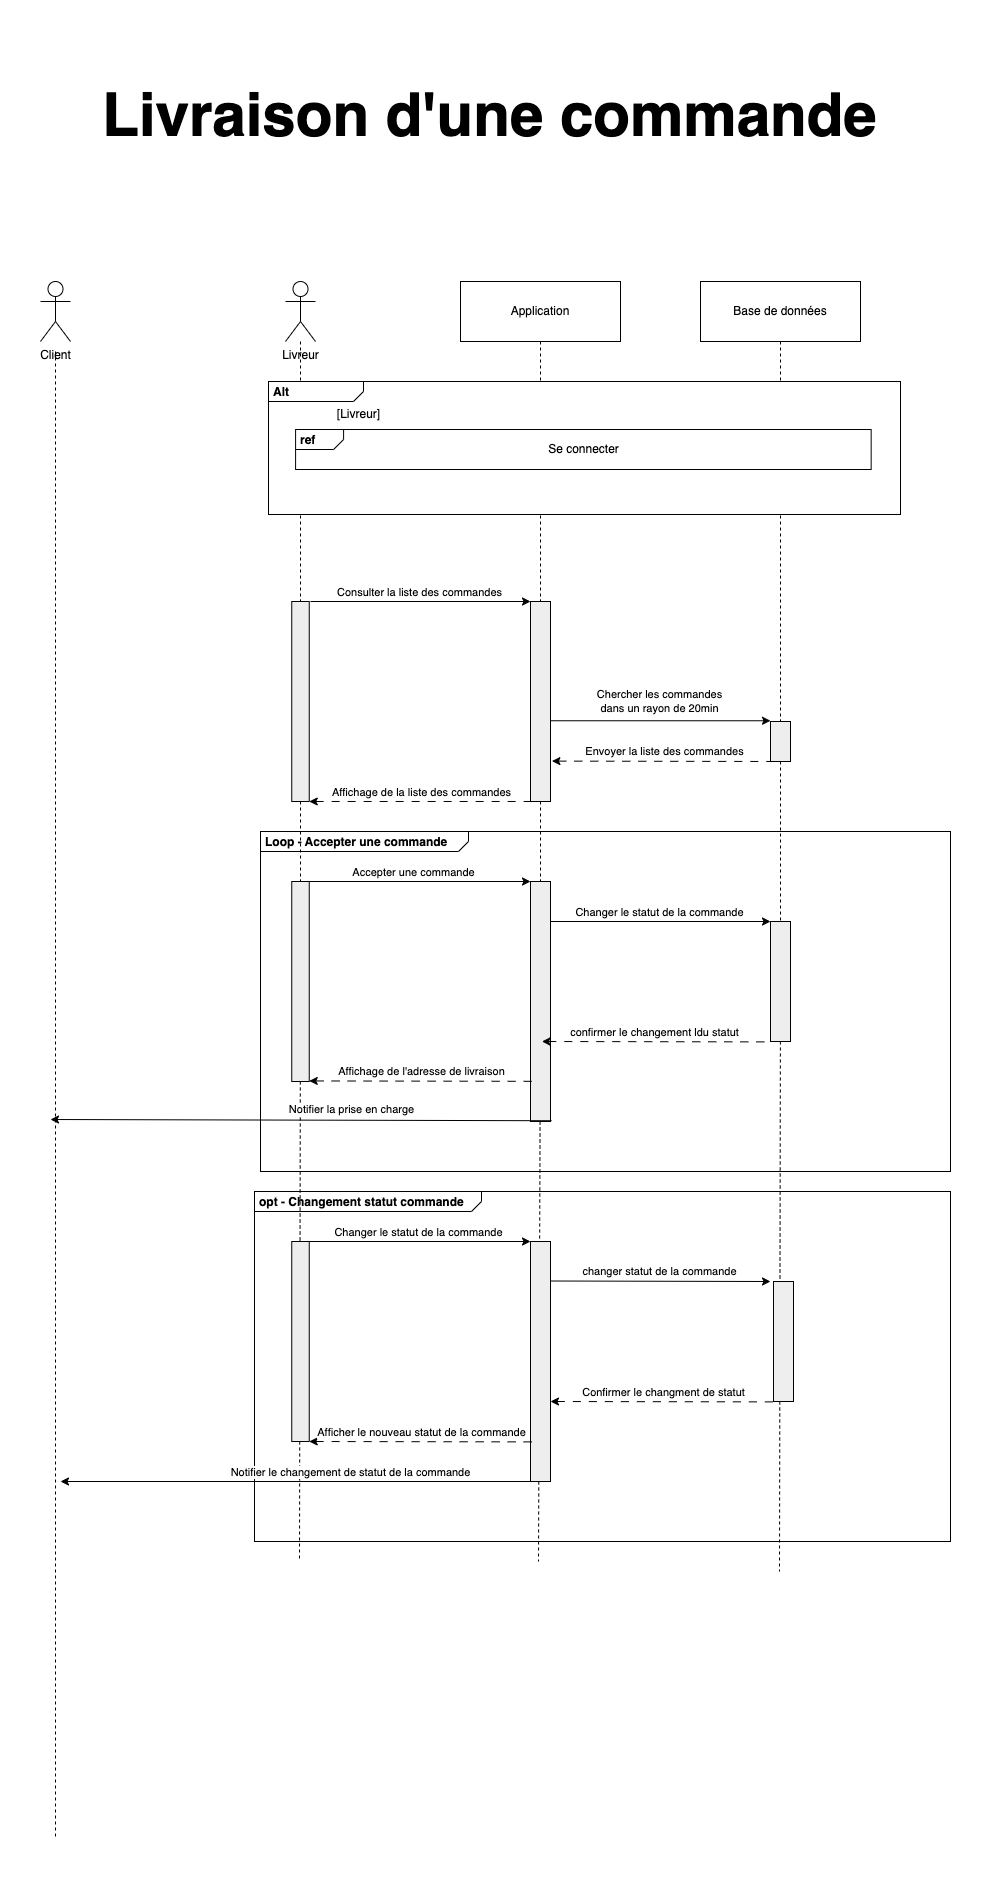

The diagram above was exported from draw.io. Its source (the exported page's mxGraphModel, read from the mxfile embedded in the PNG):
<mxGraphModel dx="479" dy="894" grid="1" gridSize="10" guides="1" tooltips="1" connect="1" arrows="1" fold="1" page="1" pageScale="1" pageWidth="827" pageHeight="1169" math="0" shadow="0">
  <root>
    <mxCell id="0" />
    <mxCell id="1" parent="0" />
    <mxCell id="VkRcFmWjyAWYw9u_2Hrv-1" value="Livreur" style="shape=umlActor;verticalLabelPosition=bottom;verticalAlign=top;html=1;" parent="1" vertex="1">
      <mxGeometry x="1665" y="1280" width="30" height="60" as="geometry" />
    </mxCell>
    <mxCell id="VkRcFmWjyAWYw9u_2Hrv-4" value="Application" style="shape=rect;html=1;whiteSpace=wrap;align=center;" parent="1" vertex="1">
      <mxGeometry x="1840" y="1280" width="160" height="60" as="geometry" />
    </mxCell>
    <mxCell id="VkRcFmWjyAWYw9u_2Hrv-5" value="" style="shape=rect;html=1;fillColor=#eeeeee;" parent="1" vertex="1">
      <mxGeometry x="1910" y="1600" width="20" height="200" as="geometry" />
    </mxCell>
    <mxCell id="VkRcFmWjyAWYw9u_2Hrv-6" value="" style="edgeStyle=none;html=1;dashed=1;endArrow=none;rounded=0;" parent="1" source="VkRcFmWjyAWYw9u_2Hrv-4" edge="1">
      <mxGeometry relative="1" as="geometry">
        <mxPoint x="1920" y="1600" as="targetPoint" />
      </mxGeometry>
    </mxCell>
    <mxCell id="VkRcFmWjyAWYw9u_2Hrv-7" value="" style="edgeStyle=none;html=1;dashed=1;endArrow=none;rounded=0;startArrow=none;" parent="1" source="VkRcFmWjyAWYw9u_2Hrv-71" edge="1">
      <mxGeometry x="1" relative="1" as="geometry">
        <mxPoint x="1918" y="2560" as="targetPoint" />
      </mxGeometry>
    </mxCell>
    <mxCell id="VkRcFmWjyAWYw9u_2Hrv-8" value="Base de données" style="shape=rect;html=1;whiteSpace=wrap;align=center;" parent="1" vertex="1">
      <mxGeometry x="2080" y="1280" width="160" height="60" as="geometry" />
    </mxCell>
    <mxCell id="VkRcFmWjyAWYw9u_2Hrv-9" value="" style="shape=rect;html=1;fillColor=#eeeeee;" parent="1" vertex="1">
      <mxGeometry x="2150" y="1720" width="20" height="40" as="geometry" />
    </mxCell>
    <mxCell id="VkRcFmWjyAWYw9u_2Hrv-10" value="" style="edgeStyle=none;html=1;dashed=1;endArrow=none;rounded=0;entryX=0.5;entryY=0;entryDx=0;entryDy=0;" parent="1" source="VkRcFmWjyAWYw9u_2Hrv-8" target="VkRcFmWjyAWYw9u_2Hrv-9" edge="1">
      <mxGeometry relative="1" as="geometry">
        <mxPoint x="2160" y="1710" as="targetPoint" />
      </mxGeometry>
    </mxCell>
    <mxCell id="VkRcFmWjyAWYw9u_2Hrv-17" value="" style="shape=rect;html=1;fillColor=#eeeeee;" parent="1" vertex="1">
      <mxGeometry x="1671.25" y="1600" width="17.5" height="200" as="geometry" />
    </mxCell>
    <mxCell id="VkRcFmWjyAWYw9u_2Hrv-18" value="" style="edgeStyle=none;html=1;dashed=1;endArrow=none;rounded=0;" parent="1" source="VkRcFmWjyAWYw9u_2Hrv-1" edge="1">
      <mxGeometry relative="1" as="geometry">
        <mxPoint x="1705" y="1400" as="sourcePoint" />
        <mxPoint x="1680" y="1600" as="targetPoint" />
      </mxGeometry>
    </mxCell>
    <mxCell id="VkRcFmWjyAWYw9u_2Hrv-19" value="" style="edgeStyle=none;html=1;dashed=1;endArrow=none;rounded=0;startArrow=none;" parent="1" source="VkRcFmWjyAWYw9u_2Hrv-69" edge="1">
      <mxGeometry x="1" relative="1" as="geometry">
        <mxPoint x="1679" y="2560" as="targetPoint" />
      </mxGeometry>
    </mxCell>
    <mxCell id="VkRcFmWjyAWYw9u_2Hrv-20" value="&lt;p style=&quot;margin:0px;margin-top:4px;margin-left:5px;text-align:left;&quot;&gt;&lt;b&gt;Loop - Accepter une commande&lt;/b&gt;&lt;/p&gt;" style="html=1;shape=mxgraph.sysml.package;overflow=fill;labelX=208.25;align=left;spacingLeft=5;verticalAlign=top;spacingTop=-3;fillColor=none;" parent="1" vertex="1">
      <mxGeometry x="1640" y="1830" width="690" height="340" as="geometry" />
    </mxCell>
    <mxCell id="VkRcFmWjyAWYw9u_2Hrv-29" value="" style="endArrow=classic;html=1;rounded=0;" parent="1" edge="1">
      <mxGeometry width="50" height="50" relative="1" as="geometry">
        <mxPoint x="1690" y="1600" as="sourcePoint" />
        <mxPoint x="1910" y="1600" as="targetPoint" />
      </mxGeometry>
    </mxCell>
    <mxCell id="VkRcFmWjyAWYw9u_2Hrv-30" value="Consulter la liste des commandes" style="edgeLabel;html=1;align=center;verticalAlign=middle;resizable=0;points=[];" parent="VkRcFmWjyAWYw9u_2Hrv-29" vertex="1" connectable="0">
      <mxGeometry x="-0.144" y="2" relative="1" as="geometry">
        <mxPoint x="14" y="-8" as="offset" />
      </mxGeometry>
    </mxCell>
    <mxCell id="VkRcFmWjyAWYw9u_2Hrv-31" value="" style="endArrow=classic;html=1;rounded=0;" parent="1" edge="1">
      <mxGeometry width="50" height="50" relative="1" as="geometry">
        <mxPoint x="1930" y="1719.26" as="sourcePoint" />
        <mxPoint x="2150" y="1719.26" as="targetPoint" />
      </mxGeometry>
    </mxCell>
    <mxCell id="VkRcFmWjyAWYw9u_2Hrv-32" value="Chercher les commandes&lt;br&gt;dans un rayon de 20min" style="edgeLabel;html=1;align=center;verticalAlign=middle;resizable=0;points=[];" parent="VkRcFmWjyAWYw9u_2Hrv-31" vertex="1" connectable="0">
      <mxGeometry x="-0.144" y="2" relative="1" as="geometry">
        <mxPoint x="14" y="-18" as="offset" />
      </mxGeometry>
    </mxCell>
    <mxCell id="VkRcFmWjyAWYw9u_2Hrv-33" value="" style="endArrow=none;html=1;rounded=0;startArrow=classic;startFill=1;endFill=0;dashed=1;dashPattern=8 8;exitX=1.071;exitY=0.798;exitDx=0;exitDy=0;exitPerimeter=0;" parent="1" source="VkRcFmWjyAWYw9u_2Hrv-5" edge="1">
      <mxGeometry width="50" height="50" relative="1" as="geometry">
        <mxPoint x="1940" y="1760" as="sourcePoint" />
        <mxPoint x="2160" y="1760" as="targetPoint" />
      </mxGeometry>
    </mxCell>
    <mxCell id="VkRcFmWjyAWYw9u_2Hrv-34" value="Envoyer la liste des commandes" style="edgeLabel;html=1;align=center;verticalAlign=middle;resizable=0;points=[];" parent="VkRcFmWjyAWYw9u_2Hrv-33" vertex="1" connectable="0">
      <mxGeometry x="-0.144" y="2" relative="1" as="geometry">
        <mxPoint x="14" y="-8" as="offset" />
      </mxGeometry>
    </mxCell>
    <mxCell id="VkRcFmWjyAWYw9u_2Hrv-56" value="&lt;p style=&quot;margin:0px;margin-top:4px;margin-left:5px;text-align:left;&quot;&gt;&lt;b&gt;opt - Changement statut commande&lt;/b&gt;&lt;/p&gt;" style="html=1;shape=mxgraph.sysml.package;overflow=fill;labelX=227;align=left;spacingLeft=5;verticalAlign=top;spacingTop=-3;fillColor=none;" parent="1" vertex="1">
      <mxGeometry x="1634" y="2190" width="696" height="350" as="geometry" />
    </mxCell>
    <mxCell id="KhCqIM1UBF7x-5yFL9ke-1" value="" style="group" parent="1" vertex="1" connectable="0">
      <mxGeometry x="1648" y="1380" width="632" height="133" as="geometry" />
    </mxCell>
    <mxCell id="VkRcFmWjyAWYw9u_2Hrv-21" value="&lt;p style=&quot;margin:0px;margin-top:4px;margin-left:5px;text-align:left;&quot;&gt;&lt;b&gt;Alt&lt;/b&gt;&lt;/p&gt;" style="html=1;shape=mxgraph.sysml.package;overflow=fill;labelX=95;align=left;spacingLeft=5;verticalAlign=top;spacingTop=-3;container=0;" parent="KhCqIM1UBF7x-5yFL9ke-1" vertex="1">
      <mxGeometry width="632" height="133" as="geometry" />
    </mxCell>
    <mxCell id="VkRcFmWjyAWYw9u_2Hrv-48" value="" style="group" parent="KhCqIM1UBF7x-5yFL9ke-1" vertex="1" connectable="0">
      <mxGeometry x="27.085714285714285" y="18" width="575.5714285714286" height="70" as="geometry" />
    </mxCell>
    <mxCell id="VkRcFmWjyAWYw9u_2Hrv-25" value="[Livreur]" style="text;html=1;strokeColor=none;fillColor=none;align=center;verticalAlign=middle;whiteSpace=wrap;rounded=0;container=0;" parent="VkRcFmWjyAWYw9u_2Hrv-48" vertex="1">
      <mxGeometry x="41.38095238095238" width="45.14285714285714" height="30" as="geometry" />
    </mxCell>
    <mxCell id="VkRcFmWjyAWYw9u_2Hrv-46" value="" style="group" parent="VkRcFmWjyAWYw9u_2Hrv-48" vertex="1" connectable="0">
      <mxGeometry y="30" width="575.5714285714286" height="40" as="geometry" />
    </mxCell>
    <mxCell id="VkRcFmWjyAWYw9u_2Hrv-23" value="&lt;p style=&quot;margin:0px;margin-top:4px;margin-left:5px;text-align:left;&quot;&gt;&lt;b&gt;ref&lt;/b&gt;&lt;/p&gt;" style="html=1;shape=mxgraph.sysml.package;overflow=fill;labelX=48.08;align=left;spacingLeft=5;verticalAlign=top;spacingTop=-3;container=0;" parent="VkRcFmWjyAWYw9u_2Hrv-46" vertex="1">
      <mxGeometry width="575.5714285714286" height="40" as="geometry" />
    </mxCell>
    <mxCell id="VkRcFmWjyAWYw9u_2Hrv-27" value="Se connecter" style="text;html=1;strokeColor=none;fillColor=none;align=center;verticalAlign=middle;whiteSpace=wrap;rounded=0;container=0;" parent="VkRcFmWjyAWYw9u_2Hrv-46" vertex="1">
      <mxGeometry x="245.46428571428572" y="4.5" width="84.64285714285714" height="30" as="geometry" />
    </mxCell>
    <mxCell id="KhCqIM1UBF7x-5yFL9ke-8" value="" style="edgeStyle=none;html=1;dashed=1;endArrow=none;rounded=0;" parent="1" source="VkRcFmWjyAWYw9u_2Hrv-5" target="VkRcFmWjyAWYw9u_2Hrv-71" edge="1">
      <mxGeometry x="1" relative="1" as="geometry">
        <mxPoint x="1919" y="2340" as="targetPoint" />
        <mxPoint x="1919.9117647058824" y="1720" as="sourcePoint" />
      </mxGeometry>
    </mxCell>
    <mxCell id="VkRcFmWjyAWYw9u_2Hrv-71" value="" style="shape=rect;html=1;fillColor=#eeeeee;" parent="1" vertex="1">
      <mxGeometry x="1910" y="1880" width="20" height="240" as="geometry" />
    </mxCell>
    <mxCell id="KhCqIM1UBF7x-5yFL9ke-9" value="" style="endArrow=none;html=1;rounded=0;startArrow=classic;startFill=1;endFill=0;dashed=1;dashPattern=8 8;exitX=1;exitY=1;exitDx=0;exitDy=0;" parent="1" edge="1">
      <mxGeometry width="50" height="50" relative="1" as="geometry">
        <mxPoint x="1688.75" y="1800" as="sourcePoint" />
        <mxPoint x="1918.75" y="1800" as="targetPoint" />
      </mxGeometry>
    </mxCell>
    <mxCell id="KhCqIM1UBF7x-5yFL9ke-10" value="Affichage de la liste des commandes" style="edgeLabel;html=1;align=center;verticalAlign=middle;resizable=0;points=[];" parent="KhCqIM1UBF7x-5yFL9ke-9" vertex="1" connectable="0">
      <mxGeometry x="-0.144" y="2" relative="1" as="geometry">
        <mxPoint x="14" y="-8" as="offset" />
      </mxGeometry>
    </mxCell>
    <mxCell id="KhCqIM1UBF7x-5yFL9ke-11" value="" style="endArrow=classic;html=1;rounded=0;entryX=0;entryY=0;entryDx=0;entryDy=0;" parent="1" target="VkRcFmWjyAWYw9u_2Hrv-71" edge="1">
      <mxGeometry width="50" height="50" relative="1" as="geometry">
        <mxPoint x="1680" y="1880" as="sourcePoint" />
        <mxPoint x="1900" y="1840" as="targetPoint" />
      </mxGeometry>
    </mxCell>
    <mxCell id="KhCqIM1UBF7x-5yFL9ke-12" value="Accepter une commande" style="edgeLabel;html=1;align=center;verticalAlign=middle;resizable=0;points=[];" parent="KhCqIM1UBF7x-5yFL9ke-11" vertex="1" connectable="0">
      <mxGeometry x="-0.144" y="2" relative="1" as="geometry">
        <mxPoint x="14" y="-8" as="offset" />
      </mxGeometry>
    </mxCell>
    <mxCell id="KhCqIM1UBF7x-5yFL9ke-13" value="" style="edgeStyle=none;html=1;dashed=1;endArrow=none;rounded=0;" parent="1" source="VkRcFmWjyAWYw9u_2Hrv-17" target="VkRcFmWjyAWYw9u_2Hrv-69" edge="1">
      <mxGeometry x="1" relative="1" as="geometry">
        <mxPoint x="1679" y="2340" as="targetPoint" />
        <mxPoint x="1679.84375" y="1800" as="sourcePoint" />
      </mxGeometry>
    </mxCell>
    <mxCell id="VkRcFmWjyAWYw9u_2Hrv-69" value="" style="shape=rect;html=1;fillColor=#eeeeee;" parent="1" vertex="1">
      <mxGeometry x="1671.25" y="1880" width="17.5" height="200" as="geometry" />
    </mxCell>
    <mxCell id="KhCqIM1UBF7x-5yFL9ke-14" value="" style="endArrow=classic;html=1;rounded=0;" parent="1" edge="1">
      <mxGeometry width="50" height="50" relative="1" as="geometry">
        <mxPoint x="1930" y="1920" as="sourcePoint" />
        <mxPoint x="2150" y="1920" as="targetPoint" />
      </mxGeometry>
    </mxCell>
    <mxCell id="KhCqIM1UBF7x-5yFL9ke-15" value="Changer le statut de la commande" style="edgeLabel;html=1;align=center;verticalAlign=middle;resizable=0;points=[];" parent="KhCqIM1UBF7x-5yFL9ke-14" vertex="1" connectable="0">
      <mxGeometry x="-0.144" y="2" relative="1" as="geometry">
        <mxPoint x="14" y="-8" as="offset" />
      </mxGeometry>
    </mxCell>
    <mxCell id="KhCqIM1UBF7x-5yFL9ke-19" value="" style="edgeStyle=none;html=1;dashed=1;endArrow=none;rounded=0;" parent="1" source="VkRcFmWjyAWYw9u_2Hrv-9" target="KhCqIM1UBF7x-5yFL9ke-18" edge="1">
      <mxGeometry x="1" relative="1" as="geometry">
        <mxPoint x="2159" y="2340" as="targetPoint" />
        <mxPoint x="2159.9666666666667" y="1760" as="sourcePoint" />
      </mxGeometry>
    </mxCell>
    <mxCell id="KhCqIM1UBF7x-5yFL9ke-18" value="" style="shape=rect;html=1;fillColor=#eeeeee;" parent="1" vertex="1">
      <mxGeometry x="2150" y="1920" width="20" height="120" as="geometry" />
    </mxCell>
    <mxCell id="KhCqIM1UBF7x-5yFL9ke-20" value="" style="endArrow=none;html=1;rounded=0;startArrow=classic;startFill=1;endFill=0;dashed=1;dashPattern=8 8;exitX=1.071;exitY=0.798;exitDx=0;exitDy=0;exitPerimeter=0;" parent="1" edge="1">
      <mxGeometry width="50" height="50" relative="1" as="geometry">
        <mxPoint x="1921.42" y="2040" as="sourcePoint" />
        <mxPoint x="2150" y="2040.4" as="targetPoint" />
      </mxGeometry>
    </mxCell>
    <mxCell id="KhCqIM1UBF7x-5yFL9ke-21" value="confirmer le changement ldu statut" style="edgeLabel;html=1;align=center;verticalAlign=middle;resizable=0;points=[];" parent="KhCqIM1UBF7x-5yFL9ke-20" vertex="1" connectable="0">
      <mxGeometry x="-0.144" y="2" relative="1" as="geometry">
        <mxPoint x="14" y="-8" as="offset" />
      </mxGeometry>
    </mxCell>
    <mxCell id="KhCqIM1UBF7x-5yFL9ke-22" value="" style="endArrow=none;html=1;rounded=0;startArrow=classic;startFill=1;endFill=0;dashed=1;dashPattern=8 8;exitX=1.071;exitY=0.798;exitDx=0;exitDy=0;exitPerimeter=0;" parent="1" edge="1">
      <mxGeometry width="50" height="50" relative="1" as="geometry">
        <mxPoint x="1688.75" y="2079.43" as="sourcePoint" />
        <mxPoint x="1917.33" y="2079.83" as="targetPoint" />
      </mxGeometry>
    </mxCell>
    <mxCell id="KhCqIM1UBF7x-5yFL9ke-23" value="Affichage de l'adresse de livraison" style="edgeLabel;html=1;align=center;verticalAlign=middle;resizable=0;points=[];" parent="KhCqIM1UBF7x-5yFL9ke-22" vertex="1" connectable="0">
      <mxGeometry x="-0.144" y="2" relative="1" as="geometry">
        <mxPoint x="14" y="-8" as="offset" />
      </mxGeometry>
    </mxCell>
    <mxCell id="KhCqIM1UBF7x-5yFL9ke-24" value="" style="endArrow=classic;html=1;rounded=0;" parent="1" edge="1">
      <mxGeometry width="50" height="50" relative="1" as="geometry">
        <mxPoint x="1931" y="2119.23" as="sourcePoint" />
        <mxPoint x="1430" y="2118" as="targetPoint" />
      </mxGeometry>
    </mxCell>
    <mxCell id="KhCqIM1UBF7x-5yFL9ke-25" value="Notifier la prise en charge" style="edgeLabel;html=1;align=center;verticalAlign=middle;resizable=0;points=[];" parent="KhCqIM1UBF7x-5yFL9ke-24" vertex="1" connectable="0">
      <mxGeometry x="-0.144" y="2" relative="1" as="geometry">
        <mxPoint x="14" y="-13" as="offset" />
      </mxGeometry>
    </mxCell>
    <mxCell id="KhCqIM1UBF7x-5yFL9ke-33" value="" style="shape=rect;html=1;fillColor=#eeeeee;" parent="1" vertex="1">
      <mxGeometry x="1671.25" y="2240" width="17.5" height="200" as="geometry" />
    </mxCell>
    <mxCell id="KhCqIM1UBF7x-5yFL9ke-35" value="" style="endArrow=classic;html=1;rounded=0;entryX=0;entryY=0;entryDx=0;entryDy=0;" parent="1" target="KhCqIM1UBF7x-5yFL9ke-52" edge="1">
      <mxGeometry width="50" height="50" relative="1" as="geometry">
        <mxPoint x="1688.7499999999995" y="2240" as="sourcePoint" />
        <mxPoint x="1920" y="2240" as="targetPoint" />
      </mxGeometry>
    </mxCell>
    <mxCell id="KhCqIM1UBF7x-5yFL9ke-36" value="Changer le statut de la commande" style="edgeLabel;html=1;align=center;verticalAlign=middle;resizable=0;points=[];" parent="KhCqIM1UBF7x-5yFL9ke-35" vertex="1" connectable="0">
      <mxGeometry x="-0.144" y="2" relative="1" as="geometry">
        <mxPoint x="14" y="-8" as="offset" />
      </mxGeometry>
    </mxCell>
    <mxCell id="KhCqIM1UBF7x-5yFL9ke-49" value="" style="edgeStyle=none;html=1;dashed=1;endArrow=none;rounded=0;startArrow=none;" parent="1" source="KhCqIM1UBF7x-5yFL9ke-18" edge="1">
      <mxGeometry x="2150" y="2360" relative="1" as="geometry">
        <mxPoint x="2159" y="2570" as="targetPoint" />
        <mxPoint x="2159.8604651162796" y="2040" as="sourcePoint" />
      </mxGeometry>
    </mxCell>
    <mxCell id="KhCqIM1UBF7x-5yFL9ke-52" value="" style="shape=rect;html=1;fillColor=#eeeeee;" parent="1" vertex="1">
      <mxGeometry x="1910" y="2240" width="20" height="240" as="geometry" />
    </mxCell>
    <mxCell id="KhCqIM1UBF7x-5yFL9ke-54" value="" style="endArrow=none;html=1;rounded=0;startArrow=classic;startFill=1;endFill=0;dashed=1;dashPattern=8 8;exitX=1.071;exitY=0.798;exitDx=0;exitDy=0;exitPerimeter=0;" parent="1" edge="1">
      <mxGeometry width="50" height="50" relative="1" as="geometry">
        <mxPoint x="1688.75" y="2440" as="sourcePoint" />
        <mxPoint x="1917.33" y="2440.4" as="targetPoint" />
      </mxGeometry>
    </mxCell>
    <mxCell id="KhCqIM1UBF7x-5yFL9ke-55" value="Afficher le nouveau statut de la commande" style="edgeLabel;html=1;align=center;verticalAlign=middle;resizable=0;points=[];" parent="KhCqIM1UBF7x-5yFL9ke-54" vertex="1" connectable="0">
      <mxGeometry x="-0.144" y="2" relative="1" as="geometry">
        <mxPoint x="14" y="-8" as="offset" />
      </mxGeometry>
    </mxCell>
    <mxCell id="O69pZob7SUuBVf1kxqI2-1" value="Client" style="shape=umlActor;verticalLabelPosition=bottom;verticalAlign=top;html=1;" parent="1" vertex="1">
      <mxGeometry x="1420" y="1280" width="30" height="60" as="geometry" />
    </mxCell>
    <mxCell id="O69pZob7SUuBVf1kxqI2-2" value="" style="edgeStyle=none;html=1;dashed=1;endArrow=none;rounded=0;" parent="1" edge="1">
      <mxGeometry relative="1" as="geometry">
        <mxPoint x="1435" y="2836.153846153846" as="targetPoint" />
        <mxPoint x="1435" y="1350" as="sourcePoint" />
      </mxGeometry>
    </mxCell>
    <mxCell id="O69pZob7SUuBVf1kxqI2-3" value="" style="endArrow=classic;html=1;rounded=0;" parent="1" edge="1">
      <mxGeometry width="50" height="50" relative="1" as="geometry">
        <mxPoint x="1929.9999999999995" y="2279.5" as="sourcePoint" />
        <mxPoint x="2150" y="2280" as="targetPoint" />
      </mxGeometry>
    </mxCell>
    <mxCell id="O69pZob7SUuBVf1kxqI2-4" value="changer statut de la commande" style="edgeLabel;html=1;align=center;verticalAlign=middle;resizable=0;points=[];" parent="O69pZob7SUuBVf1kxqI2-3" vertex="1" connectable="0">
      <mxGeometry x="-0.144" y="2" relative="1" as="geometry">
        <mxPoint x="14" y="-8" as="offset" />
      </mxGeometry>
    </mxCell>
    <mxCell id="O69pZob7SUuBVf1kxqI2-5" value="" style="endArrow=none;html=1;rounded=0;startArrow=classic;startFill=1;endFill=0;dashed=1;dashPattern=8 8;exitX=1.071;exitY=0.798;exitDx=0;exitDy=0;exitPerimeter=0;" parent="1" edge="1">
      <mxGeometry width="50" height="50" relative="1" as="geometry">
        <mxPoint x="1930" y="2400" as="sourcePoint" />
        <mxPoint x="2158.58" y="2400.4" as="targetPoint" />
      </mxGeometry>
    </mxCell>
    <mxCell id="O69pZob7SUuBVf1kxqI2-6" value="Confirmer le changment de statut" style="edgeLabel;html=1;align=center;verticalAlign=middle;resizable=0;points=[];" parent="O69pZob7SUuBVf1kxqI2-5" vertex="1" connectable="0">
      <mxGeometry x="-0.144" y="2" relative="1" as="geometry">
        <mxPoint x="14" y="-8" as="offset" />
      </mxGeometry>
    </mxCell>
    <mxCell id="O69pZob7SUuBVf1kxqI2-7" value="" style="shape=rect;html=1;fillColor=#eeeeee;" parent="1" vertex="1">
      <mxGeometry x="2153" y="2280" width="20" height="120" as="geometry" />
    </mxCell>
    <mxCell id="O69pZob7SUuBVf1kxqI2-8" value="" style="endArrow=classic;html=1;rounded=0;" parent="1" edge="1">
      <mxGeometry width="50" height="50" relative="1" as="geometry">
        <mxPoint x="1929.9999999999995" y="2480" as="sourcePoint" />
        <mxPoint x="1440" y="2480" as="targetPoint" />
      </mxGeometry>
    </mxCell>
    <mxCell id="O69pZob7SUuBVf1kxqI2-9" value="Notifier le changement de statut de la commande" style="edgeLabel;html=1;align=center;verticalAlign=middle;resizable=0;points=[];" parent="O69pZob7SUuBVf1kxqI2-8" vertex="1" connectable="0">
      <mxGeometry x="-0.144" y="2" relative="1" as="geometry">
        <mxPoint x="10" y="-12" as="offset" />
      </mxGeometry>
    </mxCell>
    <mxCell id="sZgsxIZhuZKQNrpmc3dJ-1" value="&lt;h1&gt;Livraison d'une commande&lt;/h1&gt;" style="text;html=1;strokeColor=none;fillColor=none;spacing=5;spacingTop=-20;whiteSpace=wrap;overflow=hidden;rounded=0;fontSize=30;align=center;fontStyle=0" parent="1" vertex="1">
      <mxGeometry x="1420" y="1049" width="898.75" height="120" as="geometry" />
    </mxCell>
  </root>
</mxGraphModel>